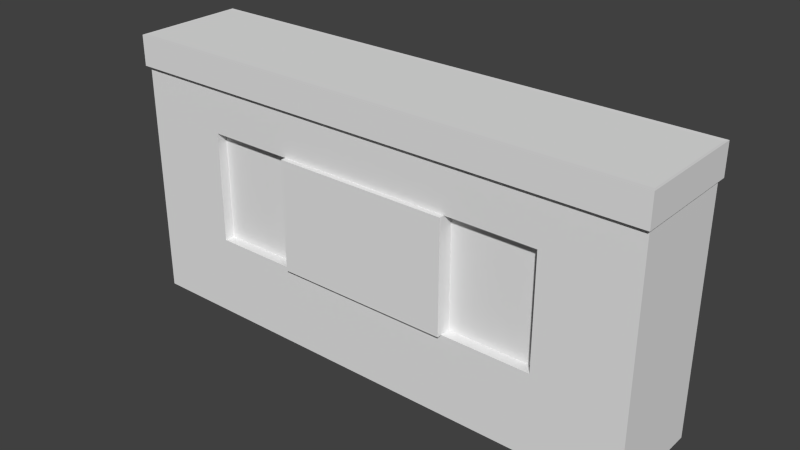 # Source: VideoTape.blend  (saved by Blender 2.73.0; exported with 4.5.12 LTS)
import bpy
from mathutils import Matrix  # noqa: F401  (used for matrix-valued properties, if any)

bpy.ops.wm.read_factory_settings(use_empty=True)
scene = bpy.context.scene
scene.name = 'Scene'

# ---- collections
col_collection_1 = bpy.data.collections.new('Collection 1'); scene.collection.children.link(col_collection_1)

# ---- materials (node trees are filled in below, after node groups)
mat_material = bpy.data.materials.new('Material')
mat_material.alpha_threshold = 0.0
mat_material.use_transparent_shadow = False
mat_material.roughness = 0.5
mat_material.line_color = (0.0, 0.0, 0.0, 1.0)

# ---- material node trees

# ---- world
world_world = bpy.data.worlds.new('World'); scene.world = world_world
world_world.color = (0.05088, 0.05088, 0.05088)
world_world.use_sun_shadow = False
world_world.sun_shadow_jitter_overblur = 0.0
world_world.cycles.sampling_method = 'MANUAL'
world_world.cycles.sample_map_resolution = 256

# ---- meshes
me_cube = bpy.data.meshes.new('Cube')
me_cube.from_pydata([(1.0, 1.0, -1.0), (1.0, -1.0, -1.0), (-1.0, -1.0, -1.0), (-1.0, 1.0, -1.0), (1.0, 1.0, 1.0), (1.0, -1.0, 1.0), (-1.0, -1.0, 1.0), (-1.0, 1.0, 1.0), (1.0, 1.0, 0.7766), (1.0, -1.0, 0.7766), (-1.0, -1.0, 0.7766), (-1.0, 1.0, 0.7766), (1.0, 1.0, -0.3979), (1.0, 1.0, 0.429), (1.0, -1.0, -0.3979), (1.0, -1.0, 0.429), (-1.0, -1.0, -0.3979), (-1.0, -1.0, 0.429), (-1.0, 1.0, -0.3979), (-1.0, 1.0, 0.429), (0.3333, 1.0, -1.0), (-0.3333, 1.0, -1.0), (0.3333, -1.0, -1.0), (-0.3333, -1.0, -1.0), (0.3333, 1.0, 1.0), (-0.3333, 1.0, 1.0), (0.3333, -1.0, 1.0), (-0.3333, -1.0, 1.0), (0.3333, 1.0, 0.7766), (-0.3333, 1.0, 0.7766), (0.3333, -1.0, 0.7766), (-0.3333, -1.0, 0.7766), (0.3333, -1.0, -0.3979), (-0.3333, -1.0, -0.3979), (0.3333, -1.0, 0.429), (-0.3333, -1.0, 0.429), (0.3333, 1.0, 0.429), (-0.3333, 1.0, 0.429), (0.3333, 1.0, -0.3979), (-0.3333, 1.0, -0.3979), (0.6667, 1.0, -1.0), (0.6667, -1.0, -1.0), (0.6667, 1.0, 1.0), (0.6667, -1.0, 1.0), (0.6667, 1.0, 0.7766), (0.6667, -1.0, 0.7766), (0.6667, -1.0, -0.3979), (0.6667, -1.0, 0.429), (0.6667, 1.0, 0.429), (0.6667, 1.0, -0.3979), (-0.6667, 1.0, -1.0), (-0.6667, -1.0, -1.0), (-0.6667, 1.0, 1.0), (-0.6667, -1.0, 1.0), (-0.6667, 1.0, 0.7766), (-0.6667, -1.0, 0.7766), (-0.6667, -1.0, -0.3979), (-0.6667, -1.0, 0.429), (-0.6667, 1.0, 0.429), (-0.6667, 1.0, -0.3979), (0.3333, 1.056, 0.429), (-0.3333, 1.056, 0.429), (0.3333, 1.056, -0.3979), (-0.3333, 1.056, -0.3979), (0.3333, -1.096, -0.3979), (-0.3333, -1.096, -0.3979), (0.3333, -1.096, 0.429), (-0.3333, -1.096, 0.429), (0.3333, -0.8058, -0.3979), (-0.3333, -0.8058, -0.3979), (0.3333, -0.8058, 0.429), (-0.3333, -0.8058, 0.429), (0.6667, -0.8058, -0.3979), (0.6667, -0.8058, 0.429), (-0.6667, -0.8058, -0.3979), (-0.6667, -0.8058, 0.429), (0.3333, 0.8442, 0.429), (-0.3333, 0.8442, 0.429), (0.3333, 0.8442, -0.3979), (-0.3333, 0.8442, -0.3979), (0.6667, 0.8442, 0.429), (0.6667, 0.8442, -0.3979), (-0.6667, 0.8442, 0.429), (-0.6667, 0.8442, -0.3979), (1.009, 1.084, 1.001), (1.009, -1.084, 1.001), (-1.009, -1.084, 1.001), (-1.009, 1.084, 1.001), (1.009, 1.084, 0.7756), (1.009, -1.084, 0.7756), (-1.009, -1.084, 0.7756), (-1.009, 1.084, 0.7756), (0.3364, 1.084, 1.001), (-0.3364, 1.084, 1.001), (0.3364, -1.084, 1.001), (-0.3364, -1.084, 1.001), (0.3364, 1.084, 0.7756), (-0.3364, 1.084, 0.7756), (0.3364, -1.084, 0.7756), (-0.3364, -1.084, 0.7756), (0.6729, 1.084, 1.001), (0.6729, -1.084, 1.001), (0.6729, 1.084, 0.7756), (0.6729, -1.084, 0.7756), (-0.6729, 1.084, 1.001), (-0.6729, -1.084, 1.001), (-0.6729, 1.084, 0.7756), (-0.6729, -1.084, 0.7756)], [], [(50, 51, 2, 3), (52, 7, 6, 53), (24, 42, 100, 92), (10, 55, 107, 90), (43, 26, 94, 101), (59, 50, 3, 18), (7, 52, 104, 87), (17, 10, 11, 19), (57, 55, 10, 17), (13, 8, 9, 15), (0, 12, 14, 1), (12, 13, 15, 14), (51, 56, 16, 2), (56, 57, 17, 16), (2, 16, 18, 3), (16, 17, 19, 18), (54, 58, 19, 11), (58, 59, 18, 19), (39, 59, 83, 79), (39, 37, 61, 63), (44, 48, 36, 28), (28, 36, 37, 29), (35, 57, 75, 71), (35, 33, 65, 67), (41, 46, 32, 22), (22, 32, 33, 23), (47, 45, 30, 34), (34, 30, 31, 35), (44, 28, 96, 102), (6, 7, 87, 86), (49, 40, 20, 38), (38, 20, 21, 39), (27, 53, 105, 95), (30, 45, 103, 98), (42, 24, 26, 43), (24, 25, 27, 26), (40, 41, 22, 20), (20, 22, 23, 21), (0, 1, 41, 40), (4, 42, 43, 5), (5, 43, 101, 85), (12, 0, 40, 49), (55, 31, 99, 107), (15, 9, 45, 47), (1, 14, 46, 41), (14, 15, 47, 46), (8, 13, 48, 44), (13, 12, 49, 48), (59, 58, 82, 83), (29, 37, 58, 54), (57, 56, 74, 75), (23, 33, 56, 51), (35, 31, 55, 57), (45, 9, 89, 103), (39, 21, 50, 59), (11, 10, 90, 91), (25, 52, 53, 27), (21, 23, 51, 50), (60, 62, 63, 61), (36, 38, 62, 60), (38, 39, 63, 62), (37, 36, 60, 61), (64, 66, 67, 65), (32, 34, 66, 64), (34, 35, 67, 66), (33, 32, 64, 65), (72, 73, 70, 68), (69, 71, 75, 74), (56, 33, 69, 74), (46, 47, 73, 72), (33, 35, 71, 69), (34, 32, 68, 70), (47, 34, 70, 73), (32, 46, 72, 68), (80, 81, 78, 76), (77, 79, 83, 82), (58, 37, 77, 82), (48, 49, 81, 80), (37, 39, 79, 77), (38, 36, 76, 78), (49, 38, 78, 81), (36, 48, 80, 76), (88, 84, 85, 89), (107, 105, 86, 90), (90, 86, 87, 91), (104, 106, 91, 87), (100, 102, 96, 92), (92, 96, 97, 93), (103, 101, 94, 98), (98, 94, 95, 99), (89, 85, 101, 103), (84, 88, 102, 100), (93, 97, 106, 104), (99, 95, 105, 107), (54, 11, 91, 106), (8, 44, 102, 88), (31, 30, 98, 99), (29, 54, 106, 97), (42, 4, 84, 100), (28, 29, 97, 96), (52, 25, 93, 104), (53, 6, 86, 105), (26, 27, 95, 94), (4, 5, 85, 84), (9, 8, 88, 89), (25, 24, 92, 93)])
me_cube.materials.append(mat_material)
me_cube.use_remesh_preserve_volume = False
me_cube.use_remesh_preserve_attributes = False
me_cube.use_mirror_vertex_groups = False
me_cube.update()

# ---- objects
ob_cube = bpy.data.objects.new('Cube', me_cube)

# ---- transforms, parenting, visibility, modifiers, constraints
ob_cube.location = (0.0, 0.0, 0.8342)
ob_cube.scale = (1.601, 0.3167, 0.8166)
ob_cube.lock_rotations_4d = False
ob_cube.empty_display_type = 'ARROWS'
ob_cube.lineart.crease_threshold = 0.0

# ---- collection membership
col_collection_1.objects.link(ob_cube)

# ---- scene / render settings (as saved in the file)
scene.frame_start = 1; scene.frame_end = 250; scene.frame_set(1)
scene.render.engine = 'BLENDER_EEVEE_NEXT'
scene.render.resolution_percentage = 50
scene.render.dither_intensity = 0.0
scene.cycles.use_denoising = False
scene.cycles.samples = 10
scene.cycles.sampling_pattern = 'TABULATED_SOBOL'
scene.cycles.light_sampling_threshold = 0.0
scene.cycles.use_adaptive_sampling = False
scene.cycles.use_light_tree = False
scene.cycles.blur_glossy = 0.0
scene.cycles.pixel_filter_type = 'GAUSSIAN'
scene.cycles.sample_clamp_indirect = 0.0
scene.view_settings.view_transform = 'Standard'
bpy.context.view_layer.update()

# ---- added for rendering (the .blend has no active camera and no usable light): camera, sun
cam_auto = bpy.data.cameras.new('AutoCamera')
cam_auto.lens = 50.0
cam_auto.sensor_width = 36.0
cam_auto.clip_end = 1000.0
ob_auto_camera = bpy.data.objects.new('AutoCamera', cam_auto)
scene.collection.objects.link(ob_auto_camera)
ob_auto_camera.location = (3.41033, -4.09428, 3.56288)
ob_auto_camera.rotation_euler = (1.09748, -7.21219e-08, 0.694738)
scene.camera = ob_auto_camera
light_auto_sun = bpy.data.lights.new('AutoSun', 'SUN')
light_auto_sun.energy = 3.0
light_auto_sun.angle = 0.0523599
ob_auto_sun = bpy.data.objects.new('AutoSun', light_auto_sun)
scene.collection.objects.link(ob_auto_sun)
ob_auto_sun.rotation_euler = (0.872665, 0.174533, 0.523599)
bpy.context.view_layer.update()

